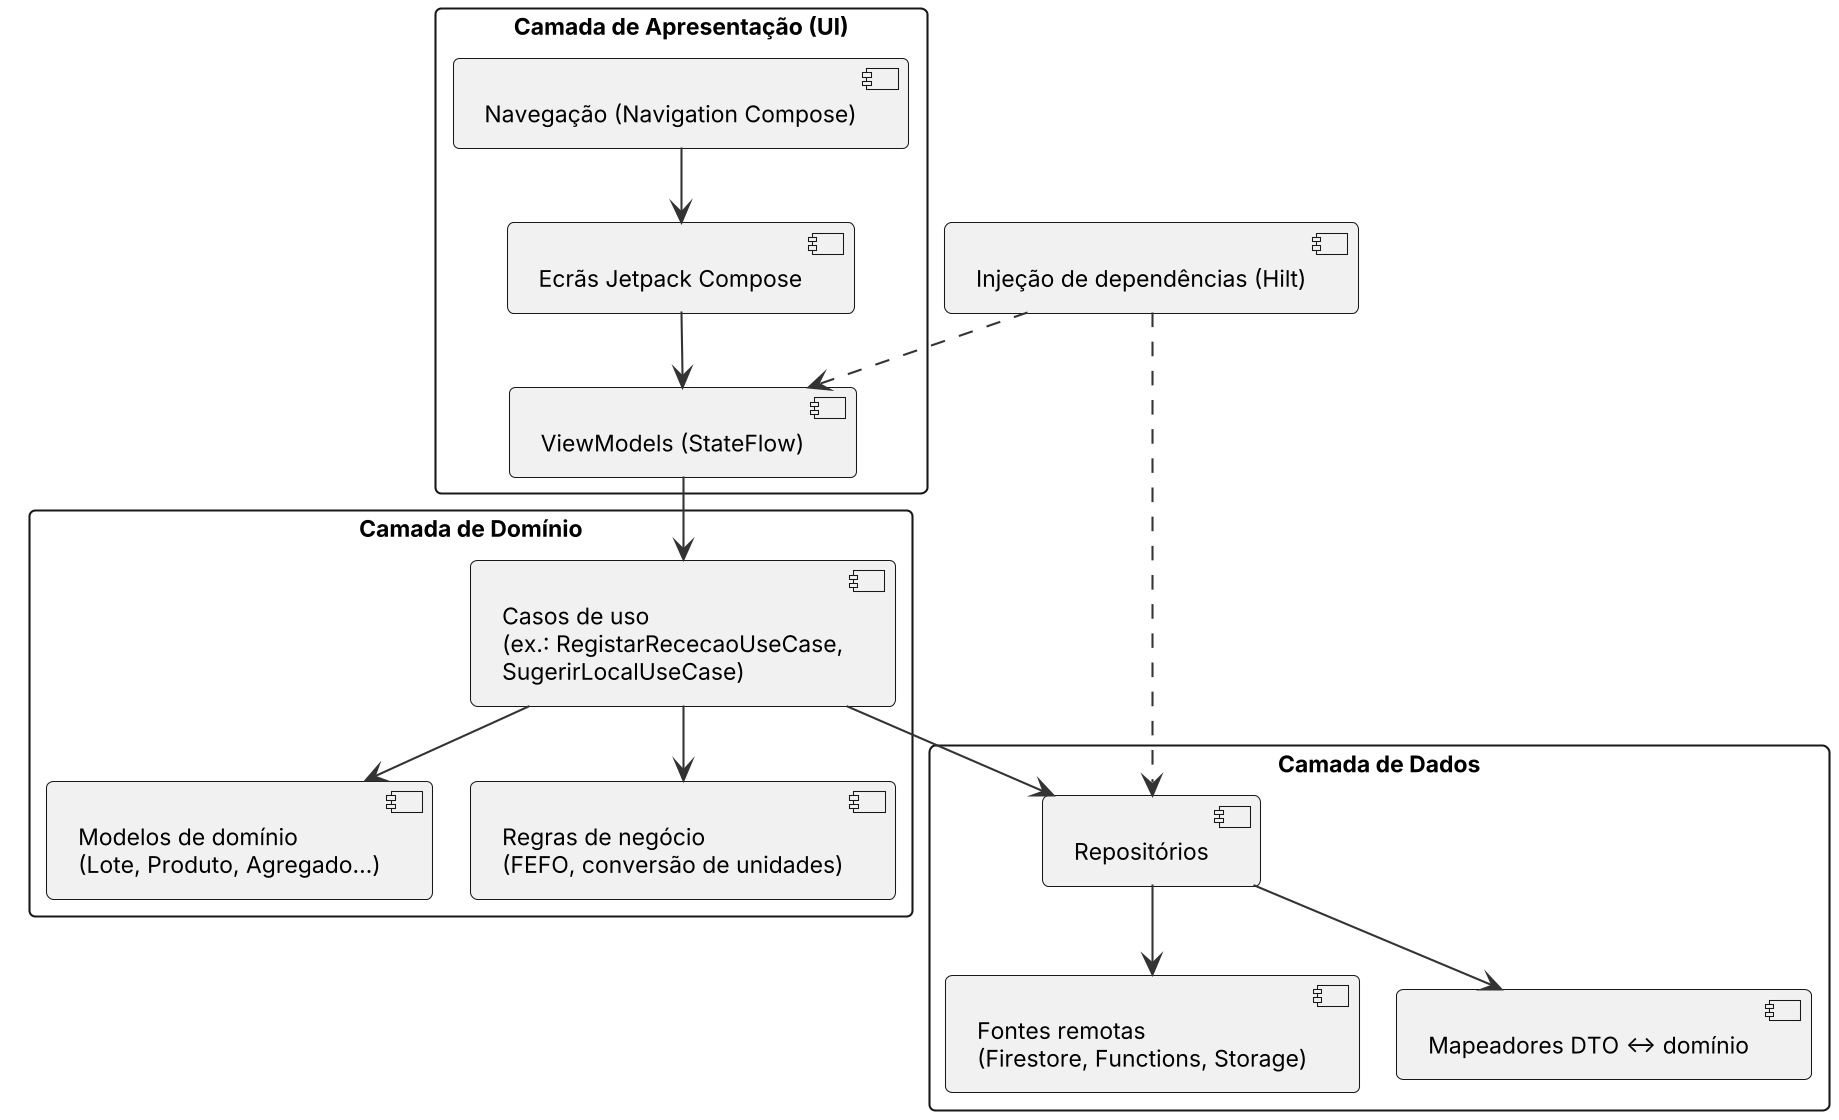

The diagram above was rendered by PlantUML. Its source (embedded in the PNG):
@startuml
!include _estilo.iuml
package "Camada de Apresentação (UI)" {
  [Ecrãs Jetpack Compose] as SCR
  [ViewModels (StateFlow)] as VM
  [Navegação (Navigation Compose)] as NAV
}
package "Camada de Domínio" {
  [Casos de uso\n(ex.: RegistarRececaoUseCase,\nSugerirLocalUseCase)] as UC
  [Modelos de domínio\n(Lote, Produto, Agregado...)] as MD
  [Regras de negócio\n(FEFO, conversão de unidades)] as RN
}
package "Camada de Dados" {
  [Repositórios] as REP
  [Fontes remotas\n(Firestore, Functions, Storage)] as DS
  [Mapeadores DTO <-> domínio] as MAP
}
[Injeção de dependências (Hilt)] as DI
SCR --> VM
NAV --> SCR
VM --> UC
UC --> MD
UC --> RN
UC --> REP
REP --> DS
REP --> MAP
DI ..> VM
DI ..> REP
@enduml